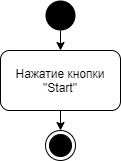

The diagram above was exported from draw.io. Its source (the exported page's mxGraphModel, read from the mxfile embedded in the PNG):
<mxGraphModel dx="1422" dy="737" grid="1" gridSize="10" guides="1" tooltips="1" connect="1" arrows="1" fold="1" page="1" pageScale="1" pageWidth="827" pageHeight="1169" math="0" shadow="0">
  <root>
    <mxCell id="0" />
    <mxCell id="1" parent="0" />
    <mxCell id="rYFVL6ojw7YBFYvc6wNO-1" value="" style="ellipse;fillColor=#000000;strokeColor=none;" parent="1" vertex="1">
      <mxGeometry x="384" y="70" width="30" height="30" as="geometry" />
    </mxCell>
    <mxCell id="rYFVL6ojw7YBFYvc6wNO-2" value="Нажатие кнопки &quot;Start&quot;" style="rounded=1;whiteSpace=wrap;html=1;" parent="1" vertex="1">
      <mxGeometry x="339" y="120" width="120" height="60" as="geometry" />
    </mxCell>
    <mxCell id="rYFVL6ojw7YBFYvc6wNO-5" value="" style="endArrow=classic;html=1;exitX=0.5;exitY=1;exitDx=0;exitDy=0;" parent="1" source="rYFVL6ojw7YBFYvc6wNO-1" edge="1">
      <mxGeometry width="50" height="50" relative="1" as="geometry">
        <mxPoint x="340" y="160" as="sourcePoint" />
        <mxPoint x="399" y="120" as="targetPoint" />
      </mxGeometry>
    </mxCell>
    <mxCell id="rYFVL6ojw7YBFYvc6wNO-6" value="" style="ellipse;html=1;shape=endState;fillColor=#000000;strokeColor=#000000;" parent="1" vertex="1">
      <mxGeometry x="384" y="200" width="30" height="30" as="geometry" />
    </mxCell>
    <mxCell id="rYFVL6ojw7YBFYvc6wNO-7" value="" style="endArrow=classic;html=1;exitX=0.5;exitY=1;exitDx=0;exitDy=0;entryX=0.5;entryY=0;entryDx=0;entryDy=0;" parent="1" source="rYFVL6ojw7YBFYvc6wNO-2" target="rYFVL6ojw7YBFYvc6wNO-6" edge="1">
      <mxGeometry width="50" height="50" relative="1" as="geometry">
        <mxPoint x="450" y="240" as="sourcePoint" />
        <mxPoint x="500" y="190" as="targetPoint" />
      </mxGeometry>
    </mxCell>
  </root>
</mxGraphModel>